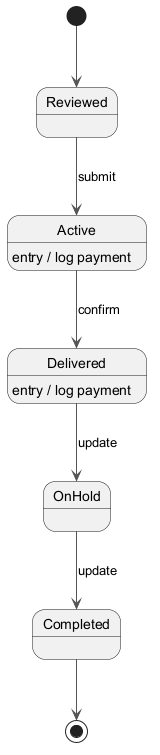

The diagram above was rendered by PlantUML. Its source (embedded in the PNG):
@startuml
skinparam monochrome true
skinparam ArrowColor #555555
[*] --> Reviewed
Reviewed --> Active : submit
Active --> Delivered : confirm
Active : entry / log payment
Delivered --> OnHold : update
Delivered : entry / log payment
OnHold --> Completed : update
Completed --> [*]
@enduml